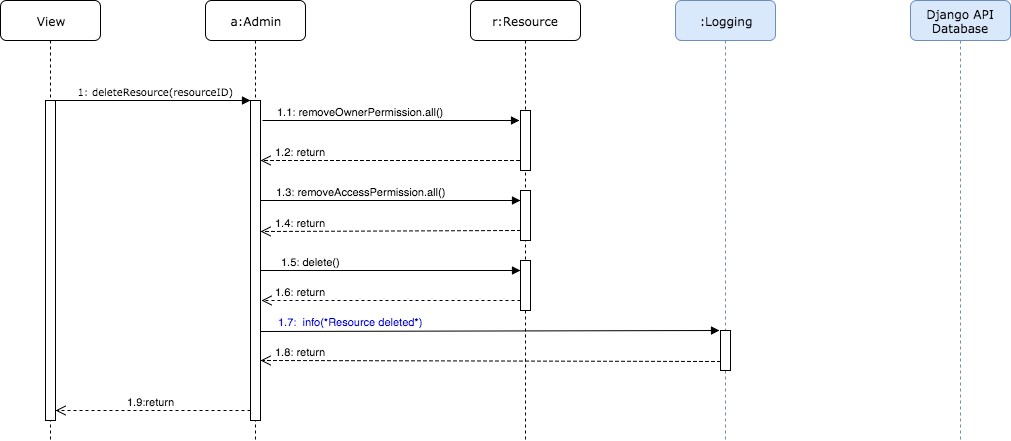

The diagram above was exported from draw.io. Its source (the exported page's mxGraphModel, read from the mxfile embedded in the PNG):
<mxGraphModel dx="710" dy="430" grid="1" gridSize="10" guides="1" tooltips="1" connect="1" arrows="1" fold="1" page="1" pageScale="1" pageWidth="1100" pageHeight="850" background="#ffffff" math="0" shadow="0">
  <root>
    <mxCell id="0" />
    <mxCell id="1" parent="0" />
    <mxCell id="7baba1c4bc27f4b0-2" value="a:Admin" style="shape=umlLifeline;perimeter=lifelinePerimeter;whiteSpace=wrap;html=1;container=1;collapsible=0;recursiveResize=0;outlineConnect=0;rounded=1;shadow=0;comic=0;labelBackgroundColor=none;strokeColor=#000000;strokeWidth=1;fillColor=#FFFFFF;fontFamily=Verdana;fontSize=12;fontColor=#000000;align=center;" parent="1" vertex="1">
      <mxGeometry x="215" y="80" width="100" height="440" as="geometry" />
    </mxCell>
    <mxCell id="7baba1c4bc27f4b0-10" value="" style="html=1;points=[];perimeter=orthogonalPerimeter;rounded=0;shadow=0;comic=0;labelBackgroundColor=none;strokeColor=#000000;strokeWidth=1;fillColor=#FFFFFF;fontFamily=Verdana;fontSize=12;fontColor=#000000;align=center;" parent="7baba1c4bc27f4b0-2" vertex="1">
      <mxGeometry x="45" y="100" width="10" height="320" as="geometry" />
    </mxCell>
    <mxCell id="7baba1c4bc27f4b0-3" value="r:Resource" style="shape=umlLifeline;perimeter=lifelinePerimeter;whiteSpace=wrap;html=1;container=1;collapsible=0;recursiveResize=0;outlineConnect=0;rounded=1;shadow=0;comic=0;labelBackgroundColor=none;strokeColor=#000000;strokeWidth=1;fillColor=#FFFFFF;fontFamily=Verdana;fontSize=12;fontColor=#000000;align=center;" parent="1" vertex="1">
      <mxGeometry x="480" y="80" width="110" height="440" as="geometry" />
    </mxCell>
    <mxCell id="40" value="" style="html=1;points=[];perimeter=orthogonalPerimeter;" parent="7baba1c4bc27f4b0-3" vertex="1">
      <mxGeometry x="50" y="110" width="10" height="60" as="geometry" />
    </mxCell>
    <mxCell id="41" value="" style="html=1;points=[];perimeter=orthogonalPerimeter;" parent="7baba1c4bc27f4b0-3" vertex="1">
      <mxGeometry x="50" y="190" width="10" height="50" as="geometry" />
    </mxCell>
    <mxCell id="3" value="" style="html=1;points=[];perimeter=orthogonalPerimeter;" parent="7baba1c4bc27f4b0-3" vertex="1">
      <mxGeometry x="50" y="260" width="10" height="50" as="geometry" />
    </mxCell>
    <mxCell id="7baba1c4bc27f4b0-7" value="Django API&lt;div&gt;Database&lt;/div&gt;" style="shape=umlLifeline;perimeter=lifelinePerimeter;whiteSpace=wrap;html=1;container=1;collapsible=0;recursiveResize=0;outlineConnect=0;rounded=1;shadow=0;comic=0;labelBackgroundColor=none;strokeColor=#6c8ebf;strokeWidth=1;fillColor=#dae8fc;fontFamily=Verdana;fontSize=12;fontColor=#000000;align=center;" parent="1" vertex="1">
      <mxGeometry x="920" y="80" width="100" height="440" as="geometry" />
    </mxCell>
    <mxCell id="7baba1c4bc27f4b0-8" value="View" style="shape=umlLifeline;perimeter=lifelinePerimeter;whiteSpace=wrap;html=1;container=1;collapsible=0;recursiveResize=0;outlineConnect=0;rounded=1;shadow=0;comic=0;labelBackgroundColor=none;strokeColor=#000000;strokeWidth=1;fillColor=#FFFFFF;fontFamily=Verdana;fontSize=12;fontColor=#000000;align=center;" parent="1" vertex="1">
      <mxGeometry x="10" y="80" width="100" height="440" as="geometry" />
    </mxCell>
    <mxCell id="7baba1c4bc27f4b0-9" value="" style="html=1;points=[];perimeter=orthogonalPerimeter;rounded=0;shadow=0;comic=0;labelBackgroundColor=none;strokeColor=#000000;strokeWidth=1;fillColor=#FFFFFF;fontFamily=Verdana;fontSize=12;fontColor=#000000;align=center;" parent="7baba1c4bc27f4b0-8" vertex="1">
      <mxGeometry x="45" y="100" width="10" height="320" as="geometry" />
    </mxCell>
    <mxCell id="7baba1c4bc27f4b0-11" value="&lt;font style=&quot;font-size: 10px&quot;&gt;&amp;nbsp;1: deleteResource(resourceID)&lt;/font&gt;" style="html=1;verticalAlign=bottom;endArrow=block;entryX=0;entryY=0;labelBackgroundColor=none;fontFamily=Verdana;fontSize=12;edgeStyle=elbowEdgeStyle;elbow=vertical;" parent="1" source="7baba1c4bc27f4b0-9" target="7baba1c4bc27f4b0-10" edge="1">
      <mxGeometry relative="1" as="geometry">
        <mxPoint x="220" y="190" as="sourcePoint" />
      </mxGeometry>
    </mxCell>
    <mxCell id="34" value="1.9:return" style="html=1;verticalAlign=bottom;endArrow=open;dashed=1;endSize=8;entryX=1.2;entryY=0.18;entryPerimeter=0;" parent="1" edge="1">
      <mxGeometry x="0.0256" relative="1" as="geometry">
        <mxPoint x="260" y="490" as="sourcePoint" />
        <mxPoint x="65" y="490" as="targetPoint" />
        <mxPoint as="offset" />
      </mxGeometry>
    </mxCell>
    <mxCell id="37" value="1.1: removeOwnerPermission.all()" style="html=1;verticalAlign=bottom;endArrow=block;" parent="1" edge="1">
      <mxGeometry x="-0.2374" width="80" relative="1" as="geometry">
        <mxPoint x="272" y="200" as="sourcePoint" />
        <mxPoint x="529" y="200" as="targetPoint" />
        <Array as="points" />
        <mxPoint as="offset" />
      </mxGeometry>
    </mxCell>
    <mxCell id="39" value="1.3: removeAccessPermission.all()" style="html=1;verticalAlign=bottom;endArrow=block;" parent="1" source="7baba1c4bc27f4b0-10" edge="1">
      <mxGeometry x="-0.2308" width="80" relative="1" as="geometry">
        <mxPoint x="273" y="280" as="sourcePoint" />
        <mxPoint x="530" y="280" as="targetPoint" />
        <mxPoint as="offset" />
      </mxGeometry>
    </mxCell>
    <mxCell id="42" value="1.2: return" style="html=1;verticalAlign=bottom;endArrow=open;dashed=1;endSize=8;" parent="1" target="7baba1c4bc27f4b0-10" edge="1">
      <mxGeometry x="0.6911" relative="1" as="geometry">
        <mxPoint x="529" y="240" as="sourcePoint" />
        <mxPoint x="450" y="270" as="targetPoint" />
        <Array as="points">
          <mxPoint x="390" y="240" />
        </Array>
        <mxPoint as="offset" />
      </mxGeometry>
    </mxCell>
    <mxCell id="43" value="1.4: return" style="html=1;verticalAlign=bottom;endArrow=open;dashed=1;endSize=8;" parent="1" edge="1">
      <mxGeometry x="0.6923" relative="1" as="geometry">
        <mxPoint x="530" y="310" as="sourcePoint" />
        <mxPoint x="270" y="311" as="targetPoint" />
        <mxPoint as="offset" />
      </mxGeometry>
    </mxCell>
    <mxCell id="50" value=":Logging" style="shape=umlLifeline;perimeter=lifelinePerimeter;whiteSpace=wrap;html=1;container=1;collapsible=0;recursiveResize=0;outlineConnect=0;rounded=1;shadow=0;comic=0;labelBackgroundColor=none;strokeColor=#6c8ebf;strokeWidth=1;fillColor=#dae8fc;fontFamily=Verdana;fontSize=12;fontColor=#000000;align=center;" parent="1" vertex="1">
      <mxGeometry x="685" y="80" width="100" height="440" as="geometry" />
    </mxCell>
    <mxCell id="51" value="" style="html=1;points=[];perimeter=orthogonalPerimeter;rounded=0;shadow=0;comic=0;labelBackgroundColor=none;strokeColor=#000000;strokeWidth=1;fillColor=#FFFFFF;fontFamily=Verdana;fontSize=12;fontColor=#000000;align=center;" parent="50" vertex="1">
      <mxGeometry x="45" y="330" width="10" height="40" as="geometry" />
    </mxCell>
    <mxCell id="52" value="&lt;font color=&quot;#0000cc&quot;&gt;1.7:&amp;nbsp; info(*Resource deleted*)&lt;/font&gt;" style="html=1;verticalAlign=bottom;endArrow=block;exitX=1.2;exitY=0.136;exitPerimeter=0;entryX=-0.1;entryY=0.225;entryPerimeter=0;" parent="1" edge="1">
      <mxGeometry x="-0.6078" y="1" width="80" relative="1" as="geometry">
        <mxPoint x="270" y="411" as="sourcePoint" />
        <mxPoint x="729" y="410" as="targetPoint" />
        <mxPoint as="offset" />
      </mxGeometry>
    </mxCell>
    <mxCell id="53" value="1.8: return" style="html=1;verticalAlign=bottom;endArrow=open;dashed=1;endSize=8;entryX=1;entryY=0.85;entryPerimeter=0;" parent="1" edge="1">
      <mxGeometry x="0.8261" relative="1" as="geometry">
        <mxPoint x="730" y="441" as="sourcePoint" />
        <mxPoint x="270" y="440" as="targetPoint" />
        <mxPoint as="offset" />
      </mxGeometry>
    </mxCell>
    <mxCell id="54" value="&lt;font style=&quot;font-size: 11px&quot;&gt;1.6: return&lt;/font&gt;" style="html=1;verticalAlign=bottom;endArrow=open;entryX=0.1;entryY=0.3;entryPerimeter=0;endFill=0;endSize=8;startSize=8;dashed=1;" parent="1" edge="1">
      <mxGeometry x="0.6988" width="80" relative="1" as="geometry">
        <mxPoint x="530" y="380" as="sourcePoint" />
        <mxPoint x="271" y="380" as="targetPoint" />
        <mxPoint as="offset" />
        <Array as="points" />
      </mxGeometry>
    </mxCell>
    <mxCell id="55" value="&lt;font style=&quot;font-size: 11px&quot;&gt;1.5: delete()&lt;/font&gt;" style="html=1;verticalAlign=bottom;endArrow=block;exitX=1.2;exitY=0.544;exitPerimeter=0;" parent="1" edge="1">
      <mxGeometry x="-0.6154" width="80" relative="1" as="geometry">
        <mxPoint x="270" y="350" as="sourcePoint" />
        <mxPoint x="530" y="350" as="targetPoint" />
        <mxPoint as="offset" />
        <Array as="points" />
      </mxGeometry>
    </mxCell>
  </root>
</mxGraphModel>